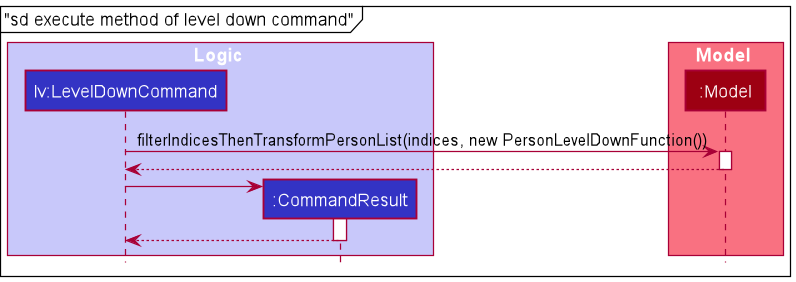

The diagram above was rendered by PlantUML. Its source (embedded in the PNG):
@startuml
!include style.puml
mainframe "sd execute method of level down command"

box Logic LOGIC_COLOR_T1
participant "lv:LevelDownCommand" as LevelDownCommand LOGIC_COLOR
participant ":CommandResult" as CommandResult LOGIC_COLOR
end box

box Model MODEL_COLOR_T1
participant ":Model" as Model MODEL_COLOR
end box

LevelDownCommand -> Model : filterIndicesThenTransformPersonList(indices, new PersonLevelDownFunction())
activate Model

Model --> LevelDownCommand
deactivate Model

create CommandResult
LevelDownCommand -> CommandResult
activate CommandResult

CommandResult --> LevelDownCommand
deactivate CommandResult

@enduml